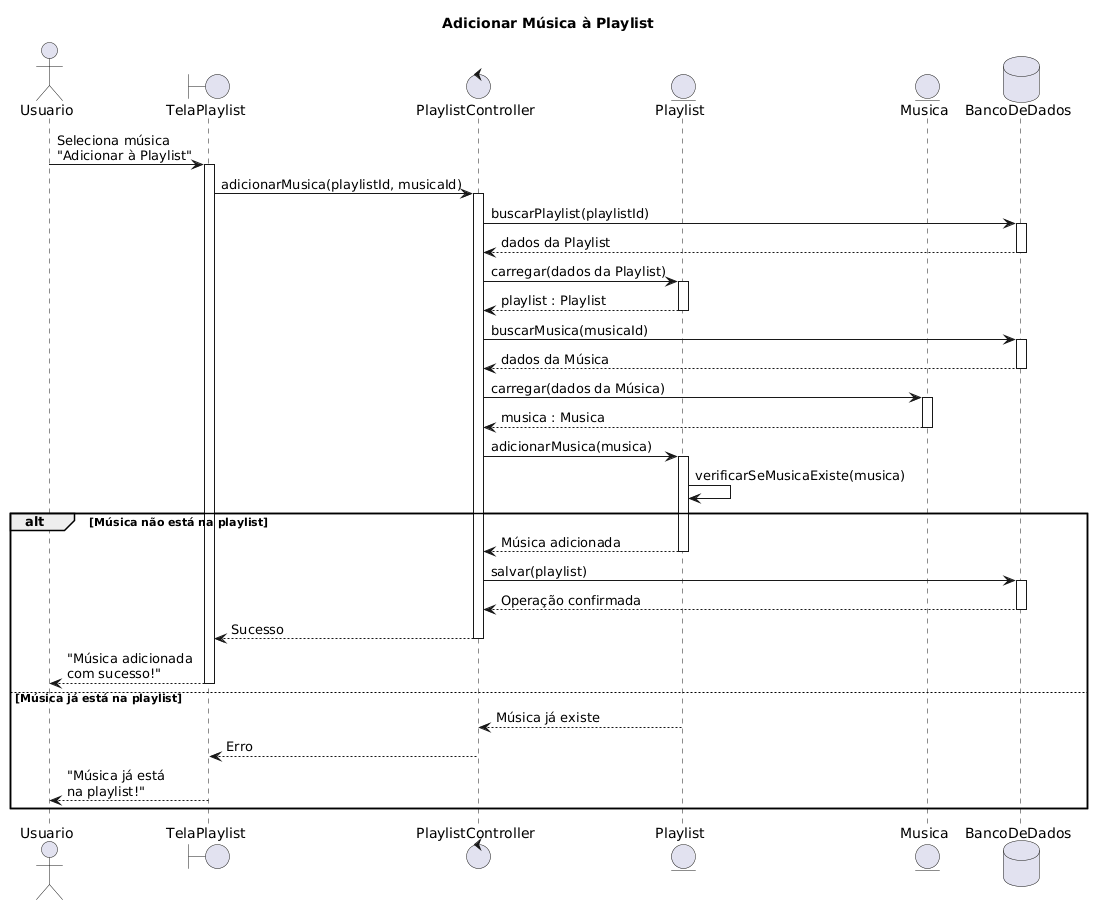

The diagram above was rendered by PlantUML. Its source (embedded in the PNG):
@startuml
title Adicionar Música à Playlist

actor Usuario
boundary TelaPlaylist
control PlaylistController
entity Playlist
entity Musica
database BancoDeDados

Usuario -> TelaPlaylist : Seleciona música\n"Adicionar à Playlist"
activate TelaPlaylist

TelaPlaylist -> PlaylistController : adicionarMusica(playlistId, musicaId)
activate PlaylistController

PlaylistController -> BancoDeDados : buscarPlaylist(playlistId)

activate BancoDeDados
BancoDeDados --> PlaylistController : dados da Playlist
deactivate BancoDeDados

PlaylistController -> Playlist : carregar(dados da Playlist)

activate Playlist
Playlist --> PlaylistController : playlist : Playlist
deactivate Playlist

PlaylistController -> BancoDeDados : buscarMusica(musicaId)

activate BancoDeDados
BancoDeDados --> PlaylistController : dados da Música
deactivate BancoDeDados

PlaylistController -> Musica : carregar(dados da Música)

activate Musica
Musica --> PlaylistController : musica : Musica
deactivate Musica

PlaylistController -> Playlist : adicionarMusica(musica)
activate Playlist

Playlist -> Playlist : verificarSeMusicaExiste(musica)

alt Música não está na playlist

    Playlist --> PlaylistController : Música adicionada
    deactivate Playlist

    PlaylistController -> BancoDeDados : salvar(playlist)
    activate BancoDeDados

    BancoDeDados --> PlaylistController : Operação confirmada

    deactivate BancoDeDados

    PlaylistController --> TelaPlaylist : Sucesso
    deactivate PlaylistController

    TelaPlaylist --> Usuario : "Música adicionada\ncom sucesso!"
    deactivate TelaPlaylist

else Música já está na playlist

    Playlist --> PlaylistController : Música já existe
    deactivate Playlist

    PlaylistController --> TelaPlaylist : Erro
    deactivate PlaylistController

    TelaPlaylist --> Usuario : "Música já está\nna playlist!"
    deactivate TelaPlaylist

end
@enduml